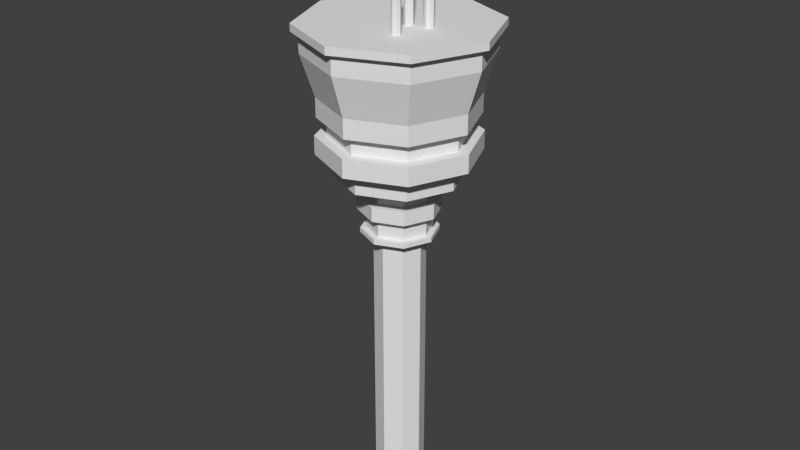 # Source: radartower_blend.blend  (saved by Blender 2.65.0; exported with 4.5.12 LTS)
import bpy
from mathutils import Matrix  # noqa: F401  (used for matrix-valued properties, if any)

bpy.ops.wm.read_factory_settings(use_empty=True)
scene = bpy.context.scene
scene.name = 'Scene'

# ---- collections
col_collection_1 = bpy.data.collections.new('Collection 1'); scene.collection.children.link(col_collection_1)

# ---- world
world_world = bpy.data.worlds.new('World'); scene.world = world_world
world_world.color = (0.05088, 0.05088, 0.05088)
world_world.use_sun_shadow = False
world_world.sun_shadow_jitter_overblur = 0.0
world_world.cycles.sampling_method = 'MANUAL'
world_world.cycles.sample_map_resolution = 256

# ---- meshes
me_cylinder_002 = bpy.data.meshes.new('Cylinder.002')
me_cylinder_002.from_pydata([(-0.03244, 0.2019, -0.0671), (-0.03244, 0.2019, 2.011), (0.09757, 0.148, -0.0671), (0.09757, 0.148, 2.011), (0.1514, 0.018, -0.0671), (0.1514, 0.018, 2.011), (0.09757, -0.112, -0.0671), (0.09757, -0.112, 2.011), (-0.03244, -0.1659, -0.0671), (-0.03244, -0.1659, 2.011), (-0.1625, -0.112, -0.0671), (-0.1625, -0.112, 2.011), (-0.2163, 0.018, -0.0671), (-0.2163, 0.018, 2.011), (-0.1625, 0.148, -0.0671), (-0.1625, 0.148, 2.011), (-0.03244, 0.2937, 2.037), (0.1625, 0.2129, 2.037), (0.2432, 0.018, 2.037), (0.1625, -0.1769, 2.037), (-0.03244, -0.2577, 2.037), (-0.2274, -0.1769, 2.037), (-0.3081, 0.018, 2.037), (-0.2274, 0.2129, 2.037), (-0.03244, 0.2937, 2.072), (0.1625, 0.2129, 2.072), (0.2432, 0.018, 2.072), (0.1625, -0.1769, 2.072), (-0.03244, -0.2577, 2.072), (-0.2274, -0.1769, 2.072), (-0.3081, 0.018, 2.072), (-0.2274, 0.2129, 2.072), (-0.03244, 0.2489, 2.072), (0.1308, 0.1812, 2.072), (0.1984, 0.018, 2.072), (0.1308, -0.1453, 2.072), (-0.03244, -0.2129, 2.072), (-0.1957, -0.1453, 2.072), (-0.2633, 0.018, 2.072), (-0.1957, 0.1812, 2.072), (-0.03244, 0.2489, 2.176), (0.1308, 0.1812, 2.176), (0.1984, 0.018, 2.176), (0.1308, -0.1453, 2.176), (-0.03244, -0.2129, 2.176), (-0.1957, -0.1453, 2.176), (-0.2633, 0.018, 2.176), (-0.1957, 0.1812, 2.176), (-0.03244, 0.3116, 2.215), (0.1751, 0.2256, 2.215), (0.2611, 0.018, 2.215), (0.1751, -0.1896, 2.215), (-0.03244, -0.2756, 2.215), (-0.24, -0.1896, 2.215), (-0.326, 0.018, 2.215), (-0.24, 0.2256, 2.215), (-0.03244, 0.3116, 2.319), (0.1751, 0.2256, 2.319), (0.2611, 0.018, 2.319), (0.1751, -0.1896, 2.319), (-0.03244, -0.2756, 2.319), (-0.24, -0.1896, 2.319), (-0.326, 0.018, 2.319), (-0.24, 0.2256, 2.319), (-0.03244, 0.246, 2.319), (0.1288, 0.1792, 2.319), (0.1956, 0.018, 2.319), (0.1288, -0.1432, 2.319), (-0.03244, -0.21, 2.319), (-0.1937, -0.1432, 2.319), (-0.2605, 0.018, 2.319), (-0.1937, 0.1792, 2.319), (-0.03244, 0.246, 2.394), (0.1288, 0.1792, 2.394), (0.1956, 0.018, 2.394), (0.1288, -0.1432, 2.394), (-0.03244, -0.21, 2.394), (-0.1937, -0.1432, 2.394), (-0.2605, 0.018, 2.394), (-0.1937, 0.1792, 2.394), (-0.03244, 0.4705, 2.472), (0.2876, 0.338, 2.472), (0.4201, 0.018, 2.472), (0.2876, -0.302, 2.472), (-0.03244, -0.4345, 2.472), (-0.3524, -0.302, 2.472), (-0.485, 0.018, 2.472), (-0.3524, 0.338, 2.472), (-0.03244, 0.018, 3.525), (-0.03244, 0.4705, 2.628), (0.2876, 0.338, 2.628), (0.4201, 0.018, 2.628), (0.2876, -0.302, 2.628), (-0.03244, -0.4345, 2.628), (-0.3524, -0.302, 2.628), (-0.485, 0.018, 2.628), (-0.3524, 0.338, 2.628), (-0.03244, 0.5855, 2.628), (0.3688, 0.4193, 2.628), (0.535, 0.018, 2.628), (0.3688, -0.3833, 2.628), (-0.03244, -0.5495, 2.628), (-0.4337, -0.3833, 2.628), (-0.5999, 0.018, 2.628), (-0.4337, 0.4193, 2.628), (-0.03244, 0.5855, 2.762), (0.3688, 0.4193, 2.762), (0.535, 0.018, 2.762), (0.3688, -0.3833, 2.762), (-0.03244, -0.5495, 2.762), (-0.4337, -0.3833, 2.762), (-0.5999, 0.018, 2.762), (-0.4337, 0.4193, 2.762), (-0.03244, 0.5015, 2.762), (0.3094, 0.3599, 2.762), (0.451, 0.018, 2.762), (0.3094, -0.3239, 2.762), (-0.03244, -0.4655, 2.762), (-0.3743, -0.3239, 2.762), (-0.5159, 0.018, 2.762), (-0.3743, 0.3599, 2.762), (-0.03244, 0.5015, 2.889), (0.3094, 0.3599, 2.889), (0.451, 0.018, 2.889), (0.3094, -0.3239, 2.889), (-0.03244, -0.4655, 2.889), (-0.3743, -0.3239, 2.889), (-0.5159, 0.018, 2.889), (-0.3743, 0.3599, 2.889), (-0.03244, 0.5696, 2.889), (0.3576, 0.408, 2.889), (0.5191, 0.018, 2.889), (0.3576, -0.372, 2.889), (-0.03244, -0.5336, 2.889), (-0.4225, -0.372, 2.889), (-0.584, 0.018, 2.889), (-0.4225, 0.408, 2.889), (-0.03244, 0.5696, 3.029), (0.3576, 0.408, 3.029), (0.5191, 0.018, 3.029), (0.3576, -0.372, 3.029), (-0.03244, -0.5336, 3.029), (-0.4225, -0.372, 3.029), (-0.584, 0.018, 3.029), (-0.4225, 0.408, 3.029), (-0.03244, 0.6625, 3.325), (0.4233, 0.4737, 3.325), (0.6121, 0.018, 3.325), (0.4233, -0.4378, 3.325), (-0.03244, -0.6265, 3.325), (-0.4882, -0.4378, 3.325), (-0.677, 0.018, 3.325), (-0.4882, 0.4737, 3.325), (-0.03244, 0.6625, 3.47), (0.4233, 0.4737, 3.47), (0.6121, 0.018, 3.47), (0.4233, -0.4378, 3.47), (-0.03244, -0.6265, 3.47), (-0.4882, -0.4378, 3.47), (-0.677, 0.018, 3.47), (-0.4882, 0.4737, 3.47), (-0.03244, 0.7114, 3.47), (0.4579, 0.5083, 3.47), (0.661, 0.018, 3.47), (0.4579, -0.4723, 3.47), (-0.03244, -0.6754, 3.47), (-0.5228, -0.4723, 3.47), (-0.7259, 0.018, 3.47), (-0.5228, 0.5083, 3.47), (-0.03244, 0.7114, 3.525), (0.4579, 0.5083, 3.525), (0.661, 0.018, 3.525), (0.4579, -0.4723, 3.525), (-0.03244, -0.6754, 3.525), (-0.5228, -0.4723, 3.525), (-0.7259, 0.018, 3.525), (-0.5228, 0.5083, 3.525), (0.4233, 0.4737, 3.397), (-0.677, 0.018, 3.397), (-0.03244, -0.6265, 3.397), (-0.4882, -0.4378, 3.397), (-0.4882, 0.4737, 3.397), (-0.03244, 0.6625, 3.397), (0.6121, 0.018, 3.397), (0.4233, -0.4378, 3.397), (0.2018, 0.018, 3.478), (0.2018, 0.018, 4.079), (0.2018, 0.05168, 3.478), (0.2018, 0.05168, 4.079), (0.2256, 0.04182, 3.478), (0.2256, 0.04182, 4.079), (0.2355, 0.018, 3.478), (0.2355, 0.018, 4.079), (0.2256, -0.00582, 3.478), (0.2256, -0.00582, 4.079), (0.2018, -0.01569, 3.478), (0.2018, -0.01569, 4.079), (0.178, -0.00582, 3.478), (0.178, -0.00582, 4.079), (0.1681, 0.018, 3.478), (0.1681, 0.018, 4.079), (0.178, 0.04182, 3.478), (0.178, 0.04182, 4.079), (0.06989, -0.0197, 3.478), (0.06989, -0.0197, 4.219), (0.06989, 0.01398, 3.478), (0.06989, 0.01398, 4.219), (0.0937, 0.004117, 3.478), (0.0937, 0.004117, 4.219), (0.1036, -0.0197, 3.478), (0.1036, -0.0197, 4.219), (0.0937, -0.04352, 3.478), (0.0937, -0.04352, 4.219), (0.06989, -0.05339, 3.478), (0.06989, -0.05339, 4.219), (0.04607, -0.04352, 3.478), (0.04607, -0.04352, 4.219), (0.0362, -0.0197, 3.478), (0.0362, -0.0197, 4.219), (0.04607, 0.004117, 3.478), (0.04607, 0.004117, 4.219), (0.1396, -0.2265, 3.478), (0.1396, -0.2265, 3.994), (0.1396, -0.1928, 3.478), (0.1396, -0.1928, 3.994), (0.1635, -0.2027, 3.478), (0.1635, -0.2027, 3.994), (0.1733, -0.2265, 3.478), (0.1733, -0.2265, 3.994), (0.1635, -0.2503, 3.478), (0.1635, -0.2503, 3.994), (0.1396, -0.2602, 3.478), (0.1396, -0.2602, 3.994), (0.1158, -0.2503, 3.478), (0.1158, -0.2503, 3.994), (0.106, -0.2265, 3.478), (0.106, -0.2265, 3.994), (0.1158, -0.2027, 3.478), (0.1158, -0.2027, 3.994)], [], [(1, 15, 23, 16), (0, 1, 3, 2), (3, 1, 16, 17), (2, 3, 5, 4), (5, 3, 17, 18), (4, 5, 7, 6), (7, 5, 18, 19), (6, 7, 9, 8), (9, 7, 19, 20), (8, 9, 11, 10), (11, 9, 20, 21), (10, 11, 13, 12), (13, 11, 21, 22), (12, 13, 15, 14), (15, 13, 22, 23), (14, 15, 1, 0), (20, 19, 27, 28), (18, 17, 25, 26), (23, 22, 30, 31), (21, 20, 28, 29), (16, 23, 31, 24), (19, 18, 26, 27), (17, 16, 24, 25), (22, 21, 29, 30), (25, 24, 32, 33), (30, 29, 37, 38), (28, 27, 35, 36), (26, 25, 33, 34), (31, 30, 38, 39), (29, 28, 36, 37), (24, 31, 39, 32), (27, 26, 34, 35), (35, 34, 42, 43), (33, 32, 40, 41), (38, 37, 45, 46), (36, 35, 43, 44), (34, 33, 41, 42), (39, 38, 46, 47), (37, 36, 44, 45), (32, 39, 47, 40), (45, 44, 52, 53), (40, 47, 55, 48), (43, 42, 50, 51), (41, 40, 48, 49), (46, 45, 53, 54), (44, 43, 51, 52), (42, 41, 49, 50), (47, 46, 54, 55), (50, 49, 57, 58), (55, 54, 62, 63), (53, 52, 60, 61), (48, 55, 63, 56), (51, 50, 58, 59), (49, 48, 56, 57), (54, 53, 61, 62), (52, 51, 59, 60), (60, 59, 67, 68), (58, 57, 65, 66), (63, 62, 70, 71), (61, 60, 68, 69), (56, 63, 71, 64), (59, 58, 66, 67), (57, 56, 64, 65), (62, 61, 69, 70), (65, 64, 72, 73), (70, 69, 77, 78), (68, 67, 75, 76), (66, 65, 73, 74), (71, 70, 78, 79), (69, 68, 76, 77), (64, 71, 79, 72), (67, 66, 74, 75), (75, 74, 82, 83), (73, 72, 80, 81), (78, 77, 85, 86), (76, 75, 83, 84), (74, 73, 81, 82), (79, 78, 86, 87), (77, 76, 84, 85), (72, 79, 87, 80), (85, 84, 93, 94), (80, 87, 96, 89), (83, 82, 91, 92), (81, 80, 89, 90), (86, 85, 94, 95), (84, 83, 92, 93), (82, 81, 90, 91), (87, 86, 95, 96), (92, 91, 99, 100), (90, 89, 97, 98), (95, 94, 102, 103), (93, 92, 100, 101), (91, 90, 98, 99), (96, 95, 103, 104), (94, 93, 101, 102), (89, 96, 104, 97), (102, 101, 109, 110), (97, 104, 112, 105), (100, 99, 107, 108), (98, 97, 105, 106), (103, 102, 110, 111), (101, 100, 108, 109), (99, 98, 106, 107), (104, 103, 111, 112), (107, 106, 114, 115), (112, 111, 119, 120), (110, 109, 117, 118), (105, 112, 120, 113), (108, 107, 115, 116), (106, 105, 113, 114), (111, 110, 118, 119), (109, 108, 116, 117), (117, 116, 124, 125), (115, 114, 122, 123), (120, 119, 127, 128), (118, 117, 125, 126), (113, 120, 128, 121), (116, 115, 123, 124), (114, 113, 121, 122), (119, 118, 126, 127), (122, 121, 129, 130), (127, 126, 134, 135), (125, 124, 132, 133), (123, 122, 130, 131), (128, 127, 135, 136), (126, 125, 133, 134), (121, 128, 136, 129), (124, 123, 131, 132), (132, 131, 139, 140), (130, 129, 137, 138), (135, 134, 142, 143), (133, 132, 140, 141), (131, 130, 138, 139), (136, 135, 143, 144), (134, 133, 141, 142), (129, 136, 144, 137), (141, 140, 148, 149), (139, 138, 146, 147), (144, 143, 151, 152), (142, 141, 149, 150), (137, 144, 152, 145), (140, 139, 147, 148), (138, 137, 145, 146), (143, 142, 150, 151), (177, 182, 153, 154), (178, 180, 158, 159), (179, 184, 156, 157), (183, 177, 154, 155), (181, 178, 159, 160), (180, 179, 157, 158), (182, 181, 160, 153), (184, 183, 155, 156), (156, 155, 163, 164), (154, 153, 161, 162), (159, 158, 166, 167), (157, 156, 164, 165), (155, 154, 162, 163), (160, 159, 167, 168), (158, 157, 165, 166), (153, 160, 168, 161), (166, 165, 173, 174), (161, 168, 176, 169), (164, 163, 171, 172), (162, 161, 169, 170), (167, 166, 174, 175), (165, 164, 172, 173), (163, 162, 170, 171), (168, 167, 175, 176), (88, 170, 169), (88, 171, 170), (88, 172, 171), (88, 173, 172), (88, 174, 173), (88, 175, 174), (88, 176, 175), (88, 169, 176), (146, 145, 182, 177), (151, 150, 180, 178), (149, 148, 184, 179), (147, 146, 177, 183), (152, 151, 178, 181), (150, 149, 179, 180), (145, 152, 181, 182), (148, 147, 183, 184), (185, 187, 189), (186, 190, 188), (187, 188, 190, 189), (185, 189, 191), (186, 192, 190), (189, 190, 192, 191), (185, 191, 193), (186, 194, 192), (191, 192, 194, 193), (185, 193, 195), (186, 196, 194), (193, 194, 196, 195), (185, 195, 197), (186, 198, 196), (195, 196, 198, 197), (185, 197, 199), (186, 200, 198), (197, 198, 200, 199), (185, 199, 201), (186, 202, 200), (199, 200, 202, 201), (185, 201, 187), (186, 188, 202), (201, 202, 188, 187), (203, 205, 207), (204, 208, 206), (205, 206, 208, 207), (203, 207, 209), (204, 210, 208), (207, 208, 210, 209), (203, 209, 211), (204, 212, 210), (209, 210, 212, 211), (203, 211, 213), (204, 214, 212), (211, 212, 214, 213), (203, 213, 215), (204, 216, 214), (213, 214, 216, 215), (203, 215, 217), (204, 218, 216), (215, 216, 218, 217), (203, 217, 219), (204, 220, 218), (217, 218, 220, 219), (203, 219, 205), (204, 206, 220), (219, 220, 206, 205), (221, 223, 225), (222, 226, 224), (223, 224, 226, 225), (221, 225, 227), (222, 228, 226), (225, 226, 228, 227), (221, 227, 229), (222, 230, 228), (227, 228, 230, 229), (221, 229, 231), (222, 232, 230), (229, 230, 232, 231), (221, 231, 233), (222, 234, 232), (231, 232, 234, 233), (221, 233, 235), (222, 236, 234), (233, 234, 236, 235), (221, 235, 237), (222, 238, 236), (235, 236, 238, 237), (221, 237, 223), (222, 224, 238), (237, 238, 224, 223)])
_uv = me_cylinder_002.uv_layers.new(name='UVMap')
_uv.uv.foreach_set('vector', [0.0, 0.0, 0.5, 0.0, 0.5, 0.5, 0.0, 0.5, 0.5, 0.5, 1.0, 0.5, 1.0, 1.0, 0.5, 1.0, 0.0, 0.0, 0.5, 0.0, 0.5, 0.5, 0.0, 0.5, 0.5, 0.5, 1.0, 0.5, 1.0, 1.0, 0.5, 1.0, 0.0, 0.0, 0.5, 0.0, 0.5, 0.5, 0.0, 0.5, 0.5, 0.5, 1.0, 0.5, 1.0, 1.0, 0.5, 1.0, 0.0, 0.0, 0.5, 0.0, 0.5, 0.5, 0.0, 0.5, 0.5, 0.5, 1.0, 0.5, 1.0, 1.0, 0.5, 1.0, 0.0, 0.0, 0.5, 0.0, 0.5, 0.5, 0.0, 0.5, 0.5, 0.5, 1.0, 0.5, 1.0, 1.0, 0.5, 1.0, 0.0, 0.0, 0.5, 0.0, 0.5, 0.5, 0.0, 0.5, 0.5, 0.5, 1.0, 0.5, 1.0, 1.0, 0.5, 1.0, 0.0, 0.0, 0.5, 0.0, 0.5, 0.5, 0.0, 0.5, 0.5, 0.5, 1.0, 0.5, 1.0, 1.0, 0.5, 1.0, 0.0, 0.0, 0.5, 0.0, 0.5, 0.5, 0.0, 0.5, 0.5, 0.5, 1.0, 0.5, 1.0, 1.0, 0.5, 1.0, 0.5, 0.0, 1.0, 0.0, 1.0, 0.5, 0.5, 0.5, 0.5, 0.0, 1.0, 0.0, 1.0, 0.5, 0.5, 0.5, 0.5, 0.0, 1.0, 0.0, 1.0, 0.5, 0.5, 0.5, 0.5, 0.0, 1.0, 0.0, 1.0, 0.5, 0.5, 0.5, 0.5, 0.0, 1.0, 0.0, 1.0, 0.5, 0.5, 0.5, 0.5, 0.0, 1.0, 0.0, 1.0, 0.5, 0.5, 0.5, 0.5, 0.0, 1.0, 0.0, 1.0, 0.5, 0.5, 0.5, 0.5, 0.0, 1.0, 0.0, 1.0, 0.5, 0.5, 0.5, 0.0, 0.0, 0.5, 0.0, 0.5, 0.5, 0.0, 0.5, 0.0, 0.0, 0.5, 0.0, 0.5, 0.5, 0.0, 0.5, 0.0, 0.0, 0.5, 0.0, 0.5, 0.5, 0.0, 0.5, 0.0, 0.0, 0.5, 0.0, 0.5, 0.5, 0.0, 0.5, 0.0, 0.0, 0.5, 0.0, 0.5, 0.5, 0.0, 0.5, 0.0, 0.0, 0.5, 0.0, 0.5, 0.5, 0.0, 0.5, 0.0, 0.0, 0.5, 0.0, 0.5, 0.5, 0.0, 0.5, 0.0, 0.0, 0.5, 0.0, 0.5, 0.5, 0.0, 0.5, 0.5, 0.5, 1.0, 0.5, 1.0, 1.0, 0.5, 1.0, 0.5, 0.5, 1.0, 0.5, 1.0, 1.0, 0.5, 1.0, 0.5, 0.5, 1.0, 0.5, 1.0, 1.0, 0.5, 1.0, 0.5, 0.5, 1.0, 0.5, 1.0, 1.0, 0.5, 1.0, 0.5, 0.5, 1.0, 0.5, 1.0, 1.0, 0.5, 1.0, 0.5, 0.5, 1.0, 0.5, 1.0, 1.0, 0.5, 1.0, 0.5, 0.5, 1.0, 0.5, 1.0, 1.0, 0.5, 1.0, 0.5, 0.5, 1.0, 0.5, 1.0, 1.0, 0.5, 1.0, 0.0, 0.0, 0.5, 0.0, 0.5, 0.5, 0.0, 0.5, 0.0, 0.0, 0.5, 0.0, 0.5, 0.5, 0.0, 0.5, 0.0, 0.0, 0.5, 0.0, 0.5, 0.5, 0.0, 0.5, 0.0, 0.0, 0.5, 0.0, 0.5, 0.5, 0.0, 0.5, 0.0, 0.0, 0.5, 0.0, 0.5, 0.5, 0.0, 0.5, 0.0, 0.0, 0.5, 0.0, 0.5, 0.5, 0.0, 0.5, 0.0, 0.0, 0.5, 0.0, 0.5, 0.5, 0.0, 0.5, 0.0, 0.0, 0.5, 0.0, 0.5, 0.5, 0.0, 0.5, 0.5, 0.0, 1.0, 0.0, 1.0, 0.5, 0.5, 0.5, 0.5, 0.0, 1.0, 0.0, 1.0, 0.5, 0.5, 0.5, 0.5, 0.0, 1.0, 0.0, 1.0, 0.5, 0.5, 0.5, 0.5, 0.0, 1.0, 0.0, 1.0, 0.5, 0.5, 0.5, 0.5, 0.0, 1.0, 0.0, 1.0, 0.5, 0.5, 0.5, 0.5, 0.0, 1.0, 0.0, 1.0, 0.5, 0.5, 0.5, 0.5, 0.0, 1.0, 0.0, 1.0, 0.5, 0.5, 0.5, 0.5, 0.0, 1.0, 0.0, 1.0, 0.5, 0.5, 0.5, 0.0, 0.0, 0.5, 0.0, 0.5, 0.5, 0.0, 0.5, 0.0, 0.0, 0.5, 0.0, 0.5, 0.5, 0.0, 0.5, 0.0, 0.0, 0.5, 0.0, 0.5, 0.5, 0.0, 0.5, 0.0, 0.0, 0.5, 0.0, 0.5, 0.5, 0.0, 0.5, 0.0, 0.0, 0.5, 0.0, 0.5, 0.5, 0.0, 0.5, 0.0, 0.0, 0.5, 0.0, 0.5, 0.5, 0.0, 0.5, 0.0, 0.0, 0.5, 0.0, 0.5, 0.5, 0.0, 0.5, 0.0, 0.0, 0.5, 0.0, 0.5, 0.5, 0.0, 0.5, 0.5, 0.5, 1.0, 0.5, 1.0, 1.0, 0.5, 1.0, 0.5, 0.5, 1.0, 0.5, 1.0, 1.0, 0.5, 1.0, 0.5, 0.5, 1.0, 0.5, 1.0, 1.0, 0.5, 1.0, 0.5, 0.5, 1.0, 0.5, 1.0, 1.0, 0.5, 1.0, 0.5, 0.5, 1.0, 0.5, 1.0, 1.0, 0.5, 1.0, 0.5, 0.5, 1.0, 0.5, 1.0, 1.0, 0.5, 1.0, 0.5, 0.5, 1.0, 0.5, 1.0, 1.0, 0.5, 1.0, 0.5, 0.5, 1.0, 0.5, 1.0, 1.0, 0.5, 1.0, 0.5, 0.5, 1.0, 0.5, 1.0, 1.0, 0.5, 1.0, 0.5, 0.5, 1.0, 0.5, 1.0, 1.0, 0.5, 1.0, 0.5, 0.5, 1.0, 0.5, 1.0, 1.0, 0.5, 1.0, 0.5, 0.5, 1.0, 0.5, 1.0, 1.0, 0.5, 1.0, 0.5, 0.5, 1.0, 0.5, 1.0, 1.0, 0.5, 1.0, 0.5, 0.5, 1.0, 0.5, 1.0, 1.0, 0.5, 1.0, 0.5, 0.5, 1.0, 0.5, 1.0, 1.0, 0.5, 1.0, 0.5, 0.5, 1.0, 0.5, 1.0, 1.0, 0.5, 1.0, 0.5, 0.5, 1.0, 0.5, 1.0, 1.0, 0.5, 1.0, 0.5, 0.5, 1.0, 0.5, 1.0, 1.0, 0.5, 1.0, 0.5, 0.5, 1.0, 0.5, 1.0, 1.0, 0.5, 1.0, 0.5, 0.5, 1.0, 0.5, 1.0, 1.0, 0.5, 1.0, 0.5, 0.5, 1.0, 0.5, 1.0, 1.0, 0.5, 1.0, 0.5, 0.5, 1.0, 0.5, 1.0, 1.0, 0.5, 1.0, 0.5, 0.5, 1.0, 0.5, 1.0, 1.0, 0.5, 1.0, 0.5, 0.5, 1.0, 0.5, 1.0, 1.0, 0.5, 1.0, 0.0, 0.0, 0.5, 0.0, 0.5, 0.5, 0.0, 0.5, 0.0, 0.0, 0.5, 0.0, 0.5, 0.5, 0.0, 0.5, 0.0, 0.0, 0.5, 0.0, 0.5, 0.5, 0.0, 0.5, 0.0, 0.0, 0.5, 0.0, 0.5, 0.5, 0.0, 0.5, 0.0, 0.0, 0.5, 0.0, 0.5, 0.5, 0.0, 0.5, 0.0, 0.0, 0.5, 0.0, 0.5, 0.5, 0.0, 0.5, 0.0, 0.0, 0.5, 0.0, 0.5, 0.5, 0.0, 0.5, 0.0, 0.0, 0.5, 0.0, 0.5, 0.5, 0.0, 0.5, 0.5, 0.0, 1.0, 0.0, 1.0, 0.5, 0.5, 0.5, 0.5, 0.0, 1.0, 0.0, 1.0, 0.5, 0.5, 0.5, 0.5, 0.0, 1.0, 0.0, 1.0, 0.5, 0.5, 0.5, 0.5, 0.0, 1.0, 0.0, 1.0, 0.5, 0.5, 0.5, 0.5, 0.0, 1.0, 0.0, 1.0, 0.5, 0.5, 0.5, 0.5, 0.0, 1.0, 0.0, 1.0, 0.5, 0.5, 0.5, 0.5, 0.0, 1.0, 0.0, 1.0, 0.5, 0.5, 0.5, 0.5, 0.0, 1.0, 0.0, 1.0, 0.5, 0.5, 0.5, 0.0, 0.0, 0.5, 0.0, 0.5, 0.5, 0.0, 0.5, 0.0, 0.0, 0.5, 0.0, 0.5, 0.5, 0.0, 0.5, 0.0, 0.0, 0.5, 0.0, 0.5, 0.5, 0.0, 0.5, 0.0, 0.0, 0.5, 0.0, 0.5, 0.5, 0.0, 0.5, 0.0, 0.0, 0.5, 0.0, 0.5, 0.5, 0.0, 0.5, 0.0, 0.0, 0.5, 0.0, 0.5, 0.5, 0.0, 0.5, 0.0, 0.0, 0.5, 0.0, 0.5, 0.5, 0.0, 0.5, 0.0, 0.0, 0.5, 0.0, 0.5, 0.5, 0.0, 0.5, 0.0, 0.5, 0.5, 0.5, 0.5, 0.75, 0.0, 0.75, 0.0, 0.5, 0.5, 0.5, 0.5, 0.75, 0.0, 0.75, 0.0, 0.5, 0.5, 0.5, 0.5, 0.75, 0.0, 0.75, 0.0, 0.5, 0.5, 0.5, 0.5, 0.75, 0.0, 0.75, 0.0, 0.5, 0.5, 0.5, 0.5, 0.75, 0.0, 0.75, 0.0, 0.5, 0.5, 0.5, 0.5, 0.75, 0.0, 0.75, 0.0, 0.5, 0.5, 0.5, 0.5, 0.75, 0.0, 0.75, 0.0, 0.5, 0.5, 0.5, 0.5, 0.75, 0.0, 0.75, 0.0, 0.0, 0.5, 0.0, 0.5, 0.5, 0.0, 0.5, 0.0, 0.0, 0.5, 0.0, 0.5, 0.5, 0.0, 0.5, 0.0, 0.0, 0.5, 0.0, 0.5, 0.5, 0.0, 0.5, 0.0, 0.0, 0.5, 0.0, 0.5, 0.5, 0.0, 0.5, 0.0, 0.0, 0.5, 0.0, 0.5, 0.5, 0.0, 0.5, 0.0, 0.0, 0.5, 0.0, 0.5, 0.5, 0.0, 0.5, 0.0, 0.0, 0.5, 0.0, 0.5, 0.5, 0.0, 0.5, 0.0, 0.0, 0.5, 0.0, 0.5, 0.5, 0.0, 0.5, 0.5, 0.5, 1.0, 0.5, 1.0, 1.0, 0.5, 1.0, 0.5, 0.5, 1.0, 0.5, 1.0, 1.0, 0.5, 1.0, 0.5, 0.5, 1.0, 0.5, 1.0, 1.0, 0.5, 1.0, 0.5, 0.5, 1.0, 0.5, 1.0, 1.0, 0.5, 1.0, 0.5, 0.5, 1.0, 0.5, 1.0, 1.0, 0.5, 1.0, 0.5, 0.5, 1.0, 0.5, 1.0, 1.0, 0.5, 1.0, 0.5, 0.5, 1.0, 0.5, 1.0, 1.0, 0.5, 1.0, 0.5, 0.5, 1.0, 0.5, 1.0, 1.0, 0.5, 1.0, 0.0, 0.5, 0.5, 0.5, 0.5, 0.75, 0.0, 0.75, 0.0, 0.5, 0.5, 0.5, 0.5, 0.75, 0.0, 0.75, 0.0, 0.5, 0.5, 0.5, 0.5, 0.75, 0.0, 0.75, 0.0, 0.5, 0.5, 0.5, 0.5, 0.75, 0.0, 0.75, 0.0, 0.5, 0.5, 0.5, 0.5, 0.75, 0.0, 0.75, 0.0, 0.5, 0.5, 0.5, 0.5, 0.75, 0.0, 0.75, 0.0, 0.5, 0.5, 0.5, 0.5, 0.75, 0.0, 0.75, 0.0, 0.5, 0.5, 0.5, 0.5, 0.75, 0.0, 0.75, 0.5, 0.25, 1.0, 0.25, 1.0, 0.5, 0.5, 0.5, 0.5, 0.25, 1.0, 0.25, 1.0, 0.5, 0.5, 0.5, 0.5, 0.25, 1.0, 0.25, 1.0, 0.5, 0.5, 0.5, 0.5, 0.25, 1.0, 0.25, 1.0, 0.5, 0.5, 0.5, 0.5, 0.25, 1.0, 0.25, 1.0, 0.5, 0.5, 0.5, 0.5, 0.25, 1.0, 0.25, 1.0, 0.5, 0.5, 0.5, 0.5, 0.25, 1.0, 0.25, 1.0, 0.5, 0.5, 0.5, 0.5, 0.25, 1.0, 0.25, 1.0, 0.5, 0.5, 0.5, 0.0, 0.0, 0.5, 0.0, 0.5, 0.5, 0.0, 0.5, 0.0, 0.0, 0.5, 0.0, 0.5, 0.5, 0.0, 0.5, 0.0, 0.0, 0.5, 0.0, 0.5, 0.5, 0.0, 0.5, 0.0, 0.0, 0.5, 0.0, 0.5, 0.5, 0.0, 0.5, 0.0, 0.0, 0.5, 0.0, 0.5, 0.5, 0.0, 0.5, 0.0, 0.0, 0.5, 0.0, 0.5, 0.5, 0.0, 0.5, 0.0, 0.0, 0.5, 0.0, 0.5, 0.5, 0.0, 0.5, 0.0, 0.0, 0.5, 0.0, 0.5, 0.5, 0.0, 0.5, 0.5, 0.5, 1.0, 0.5, 1.0, 1.0, 0.5, 1.0, 0.5, 0.5, 1.0, 0.5, 1.0, 1.0, 0.5, 1.0, 0.5, 0.5, 1.0, 0.5, 1.0, 1.0, 0.5, 1.0, 0.5, 0.5, 1.0, 0.5, 1.0, 1.0, 0.5, 1.0, 0.5, 0.5, 1.0, 0.5, 1.0, 1.0, 0.5, 1.0, 0.5, 0.5, 1.0, 0.5, 1.0, 1.0, 0.5, 1.0, 0.5, 0.5, 1.0, 0.5, 1.0, 1.0, 0.5, 1.0, 0.5, 0.5, 1.0, 0.5, 1.0, 1.0, 0.5, 1.0, 0.5, 0.5, 1.0, 0.5, 1.0, 1.0, 0.5, 0.5, 1.0, 0.5, 1.0, 1.0, 0.5, 0.5, 1.0, 0.5, 1.0, 1.0, 0.5, 0.5, 1.0, 0.5, 1.0, 1.0, 0.5, 0.5, 1.0, 0.5, 1.0, 1.0, 0.5, 0.5, 1.0, 0.5, 1.0, 1.0, 0.5, 0.5, 1.0, 0.5, 1.0, 1.0, 0.5, 0.5, 1.0, 0.5, 1.0, 1.0, 0.5, 0.5, 1.0, 0.5, 1.0, 1.0, 0.5, 1.0, 0.5, 0.5, 1.0, 0.5, 1.0, 1.0, 0.5, 1.0, 0.5, 0.5, 1.0, 0.5, 1.0, 1.0, 0.5, 1.0, 0.5, 0.5, 1.0, 0.5, 1.0, 1.0, 0.5, 1.0, 0.5, 0.5, 1.0, 0.5, 1.0, 1.0, 0.5, 1.0, 0.5, 0.5, 1.0, 0.5, 1.0, 1.0, 0.5, 1.0, 0.5, 0.5, 1.0, 0.5, 1.0, 1.0, 0.5, 1.0, 0.5, 0.5, 1.0, 0.5, 1.0, 1.0, 0.5, 1.0, 0.5781, 0.07814, 0.9219, 0.07814, 0.9219, 0.4219, 0.5781, 0.07814, 0.9219, 0.07814, 0.9219, 0.4219, 0.5781, 0.07814, 0.9219, 0.07814, 0.9219, 0.4219, 0.5781, 0.4219, 0.5781, 0.07814, 0.9219, 0.07814, 0.9219, 0.4219, 0.5781, 0.07814, 0.9219, 0.07814, 0.9219, 0.4219, 0.5781, 0.07814, 0.9219, 0.07814, 0.9219, 0.4219, 0.5781, 0.4219, 0.5781, 0.07814, 0.9219, 0.07814, 0.9219, 0.4219, 0.5781, 0.07814, 0.9219, 0.07814, 0.9219, 0.4219, 0.5781, 0.07814, 0.9219, 0.07814, 0.9219, 0.4219, 0.5781, 0.4219, 0.5781, 0.07814, 0.9219, 0.07814, 0.9219, 0.4219, 0.5781, 0.07814, 0.9219, 0.07814, 0.9219, 0.4219, 0.5781, 0.07814, 0.9219, 0.07814, 0.9219, 0.4219, 0.5781, 0.4219, 0.5781, 0.07814, 0.9219, 0.07814, 0.9219, 0.4219, 0.5781, 0.07814, 0.9219, 0.07814, 0.9219, 0.4219, 0.5781, 0.07814, 0.9219, 0.07814, 0.9219, 0.4219, 0.5781, 0.4219, 0.5781, 0.07814, 0.9219, 0.07814, 0.9219, 0.4219, 0.5781, 0.07814, 0.9219, 0.07814, 0.9219, 0.4219, 0.5781, 0.07814, 0.9219, 0.07814, 0.9219, 0.4219, 0.5781, 0.4219, 0.5781, 0.07814, 0.9219, 0.07814, 0.9219, 0.4219, 0.5781, 0.07814, 0.9219, 0.07814, 0.9219, 0.4219, 0.5781, 0.07814, 0.9219, 0.07814, 0.9219, 0.4219, 0.5781, 0.4219, 0.5781, 0.07814, 0.9219, 0.07814, 0.9219, 0.4219, 0.5781, 0.07814, 0.9219, 0.07814, 0.9219, 0.4219, 0.5781, 0.07814, 0.9219, 0.07814, 0.9219, 0.4219, 0.5781, 0.4219, 0.5781, 0.07814, 0.9219, 0.07814, 0.9219, 0.4219, 0.5781, 0.07814, 0.9219, 0.07814, 0.9219, 0.4219, 0.5781, 0.07814, 0.9219, 0.07814, 0.9219, 0.4219, 0.5781, 0.4219, 0.5781, 0.07814, 0.9219, 0.07814, 0.9219, 0.4219, 0.5781, 0.07814, 0.9219, 0.07814, 0.9219, 0.4219, 0.5781, 0.07814, 0.9219, 0.07814, 0.9219, 0.4219, 0.5781, 0.4219, 0.5781, 0.07814, 0.9219, 0.07814, 0.9219, 0.4219, 0.5781, 0.07814, 0.9219, 0.07814, 0.9219, 0.4219, 0.5781, 0.07814, 0.9219, 0.07814, 0.9219, 0.4219, 0.5781, 0.4219, 0.5781, 0.07814, 0.9219, 0.07814, 0.9219, 0.4219, 0.5781, 0.07814, 0.9219, 0.07814, 0.9219, 0.4219, 0.5781, 0.07814, 0.9219, 0.07814, 0.9219, 0.4219, 0.5781, 0.4219, 0.5781, 0.07814, 0.9219, 0.07814, 0.9219, 0.4219, 0.5781, 0.07814, 0.9219, 0.07814, 0.9219, 0.4219, 0.5781, 0.07814, 0.9219, 0.07814, 0.9219, 0.4219, 0.5781, 0.4219, 0.5781, 0.07814, 0.9219, 0.07814, 0.9219, 0.4219, 0.5781, 0.07814, 0.9219, 0.07814, 0.9219, 0.4219, 0.5781, 0.07814, 0.9219, 0.07814, 0.9219, 0.4219, 0.5781, 0.4219, 0.5781, 0.07814, 0.9219, 0.07814, 0.9219, 0.4219, 0.5781, 0.07814, 0.9219, 0.07814, 0.9219, 0.4219, 0.5781, 0.07814, 0.9219, 0.07814, 0.9219, 0.4219, 0.5781, 0.4219, 0.5781, 0.07814, 0.9219, 0.07814, 0.9219, 0.4219, 0.5781, 0.07814, 0.9219, 0.07814, 0.9219, 0.4219, 0.5781, 0.07814, 0.9219, 0.07814, 0.9219, 0.4219, 0.5781, 0.4219, 0.5781, 0.07814, 0.9219, 0.07814, 0.9219, 0.4219, 0.5781, 0.07814, 0.9219, 0.07814, 0.9219, 0.4219, 0.5781, 0.07814, 0.9219, 0.07814, 0.9219, 0.4219, 0.5781, 0.4219, 0.5781, 0.07814, 0.9219, 0.07814, 0.9219, 0.4219, 0.5781, 0.07814, 0.9219, 0.07814, 0.9219, 0.4219, 0.5781, 0.07814, 0.9219, 0.07814, 0.9219, 0.4219, 0.5781, 0.4219, 0.5781, 0.07814, 0.9219, 0.07814, 0.9219, 0.4219, 0.5781, 0.07814, 0.9219, 0.07814, 0.9219, 0.4219, 0.5781, 0.07814, 0.9219, 0.07814, 0.9219, 0.4219, 0.5781, 0.4219, 0.5781, 0.07814, 0.9219, 0.07814, 0.9219, 0.4219, 0.5781, 0.07814, 0.9219, 0.07814, 0.9219, 0.4219, 0.5781, 0.07814, 0.9219, 0.07814, 0.9219, 0.4219, 0.5781, 0.4219, 0.5781, 0.07814, 0.9219, 0.07814, 0.9219, 0.4219, 0.5781, 0.07814, 0.9219, 0.07814, 0.9219, 0.4219, 0.5781, 0.07814, 0.9219, 0.07814, 0.9219, 0.4219, 0.5781, 0.4219, 0.5781, 0.07814, 0.9219, 0.07814, 0.9219, 0.4219, 0.5781, 0.07814, 0.9219, 0.07814, 0.9219, 0.4219, 0.5781, 0.07814, 0.9219, 0.07814, 0.9219, 0.4219, 0.5781, 0.4219, 0.5781, 0.07814, 0.9219, 0.07814, 0.9219, 0.4219, 0.5781, 0.07814, 0.9219, 0.07814, 0.9219, 0.4219, 0.5781, 0.07814, 0.9219, 0.07814, 0.9219, 0.4219, 0.5781, 0.4219, 0.5781, 0.07814, 0.9219, 0.07814, 0.9219, 0.4219, 0.5781, 0.07814, 0.9219, 0.07814, 0.9219, 0.4219, 0.5781, 0.07814, 0.9219, 0.07814, 0.9219, 0.4219, 0.5781, 0.4219])
me_cylinder_002.use_remesh_preserve_volume = False
me_cylinder_002.use_remesh_preserve_attributes = False
me_cylinder_002.use_mirror_vertex_groups = False
me_cylinder_002.update()

# ---- objects
ob_radartower = bpy.data.objects.new('radartower', me_cylinder_002)

# ---- transforms, parenting, visibility, modifiers, constraints
ob_radartower.location = (0.0, 0.0, 0.0)
ob_radartower.lineart.crease_threshold = 0.0

# ---- collection membership
col_collection_1.objects.link(ob_radartower)

# ---- scene / render settings (as saved in the file)
scene.frame_start = 1; scene.frame_end = 250; scene.frame_set(1)
scene.render.engine = 'BLENDER_EEVEE_NEXT'
scene.render.resolution_percentage = 50
scene.render.dither_intensity = 0.0
scene.cycles.use_denoising = False
scene.cycles.samples = 10
scene.cycles.sampling_pattern = 'TABULATED_SOBOL'
scene.cycles.light_sampling_threshold = 0.0
scene.cycles.use_adaptive_sampling = False
scene.cycles.use_light_tree = False
scene.cycles.blur_glossy = 0.0
scene.cycles.volume_bounces = 1
scene.cycles.pixel_filter_type = 'GAUSSIAN'
scene.cycles.sample_clamp_indirect = 0.0
scene.view_settings.view_transform = 'Standard'
bpy.context.view_layer.update()

# ---- added for rendering (the .blend has no active camera and no usable light): camera, sun
cam_auto = bpy.data.cameras.new('AutoCamera')
cam_auto.lens = 50.0
cam_auto.sensor_width = 36.0
cam_auto.clip_end = 1000.0
ob_auto_camera = bpy.data.objects.new('AutoCamera', cam_auto)
scene.collection.objects.link(ob_auto_camera)
ob_auto_camera.location = (4.32834, -5.21495, 5.5644)
ob_auto_camera.rotation_euler = (1.09748, -7.21219e-08, 0.694738)
scene.camera = ob_auto_camera
light_auto_sun = bpy.data.lights.new('AutoSun', 'SUN')
light_auto_sun.energy = 3.0
light_auto_sun.angle = 0.0523599
ob_auto_sun = bpy.data.objects.new('AutoSun', light_auto_sun)
scene.collection.objects.link(ob_auto_sun)
ob_auto_sun.rotation_euler = (0.872665, 0.174533, 0.523599)
bpy.context.view_layer.update()
